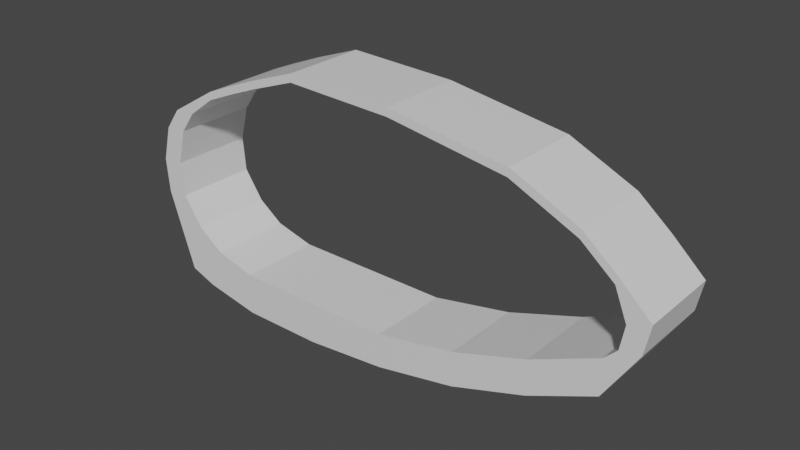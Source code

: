 # Source: robtest.blend  (saved by Blender 2.90.8; exported with 4.5.12 LTS)
import bpy
from mathutils import Matrix  # noqa: F401  (used for matrix-valued properties, if any)

bpy.ops.wm.read_factory_settings(use_empty=True)
scene = bpy.context.scene
scene.name = 'Scene'

# ---- collections
col_collection = bpy.data.collections.new('Collection'); scene.collection.children.link(col_collection)

# ---- materials (node trees are filled in below, after node groups)
mat_material = bpy.data.materials.new('Material')
mat_material.alpha_threshold = 0.0
mat_material.use_transparent_shadow = False
mat_material.line_color = (0.0, 0.0, 0.0, 1.0)

# ---- material node trees
mat_material.use_nodes = True; mat_material.node_tree.nodes.clear()
_N = mat_material.node_tree.nodes; _L = mat_material.node_tree.links
n0 = _N.new('ShaderNodeOutputMaterial'); n0.name = 'Material Output'; n0.location = (300, 300)
n1 = _N.new('ShaderNodeBsdfPrincipled'); n1.name = 'Principled BSDF'; n1.location = (10, 300)
n1.distribution = 'GGX'
n1.subsurface_method = 'BURLEY'
n1.inputs[2].default_value = 0.4
n1.inputs[3].default_value = 1.45
n1.inputs[27].default_value = (0.0, 0.0, 0.0, 1.0)
n1.inputs[28].default_value = 1.0
_L.new(n1.outputs[0], n0.inputs[0])
n0.is_active_output = True

# ---- world
world_world = bpy.data.worlds.new('World'); scene.world = world_world
world_world.use_nodes = True; world_world.node_tree.nodes.clear()
_N = world_world.node_tree.nodes; _L = world_world.node_tree.links
n0 = _N.new('ShaderNodeOutputWorld'); n0.name = 'World Output'; n0.location = (300, 300)
n1 = _N.new('ShaderNodeBackground'); n1.name = 'Background'; n1.location = (10, 300)
n1.inputs[0].default_value = (0.05088, 0.05088, 0.05088, 1.0)
_L.new(n1.outputs[0], n0.inputs[0])
n0.is_active_output = True
world_world.color = (0.05088, 0.05088, 0.05088)
world_world.use_sun_shadow = False
world_world.sun_shadow_jitter_overblur = 0.0

# ---- meshes
me_cube = bpy.data.meshes.new('Cube')
me_cube.from_pydata([(1.0, 1.0, 1.0), (1.0, 1.0, -0.02997), (1.0, -1.0, 1.0), (1.0, -1.0, -0.02997), (-1.0, 1.0, 1.0), (-1.0, 1.0, -0.02997), (-1.0, -1.0, 1.0), (-1.0, -1.0, -0.02997), (-2.0, 1.0, 1.261), (-2.386, 1.0, 0.2308), (-2.0, -1.0, 1.261), (-2.386, -1.0, 0.2308), (-2.636, 1.0, 1.719), (-3.022, 1.0, 0.4699), (-2.636, -1.0, 1.719), (-3.022, -1.0, 0.4699), (-3.122, 1.0, 2.427), (-3.656, 1.0, 2.385), (-3.122, -1.0, 2.427), (-3.656, -1.0, 2.385), (-3.187, 1.0, 3.262), (-3.721, 1.0, 3.22), (-3.187, -1.0, 3.262), (-3.721, -1.0, 3.22), (-2.96, 1.0, 4.13), (-3.494, 1.0, 4.088), (-2.96, -1.0, 4.13), (-3.494, -1.0, 4.088), (-2.576, 1.0, 4.659), (-3.11, 1.0, 4.617), (-2.576, -1.0, 4.659), (-3.11, -1.0, 4.617), (-1.905, 1.0, 5.154), (-1.886, 1.0, 5.355), (-1.905, -1.0, 5.154), (-1.886, -1.0, 5.355), (-1.229, 1.0, 5.442), (-1.21, 1.0, 5.643), (-1.229, -1.0, 5.442), (-1.21, -1.0, 5.643), (-0.4523, 1.0, 5.754), (-0.4325, 1.0, 5.955), (-0.4523, -1.0, 5.754), (-0.4325, -1.0, 5.955), (0.6626, 1.0, 6.16), (0.6824, 1.0, 6.361), (0.6626, -1.0, 6.16), (0.6824, -1.0, 6.361), (3.255, 1.0, 6.063), (3.274, 1.0, 6.264), (3.255, -1.0, 6.063), (3.274, -1.0, 6.264), (6.111, 1.0, 5.622), (6.131, 1.0, 5.823), (6.111, -1.0, 5.622), (6.131, -1.0, 5.823), (7.684, 1.0, 4.9), (7.704, 1.0, 5.101), (7.684, -1.0, 4.9), (7.704, -1.0, 5.101), (8.455, 1.0, 4.262), (8.475, 1.0, 4.463), (8.455, -1.0, 4.262), (8.475, -1.0, 4.463), (8.744, 1.0, 3.553), (9.243, 1.0, 3.753), (8.744, -1.0, 3.553), (9.243, -1.0, 3.753), (3.004, 1.0, 1.0), (3.004, 1.0, 0.1581), (3.004, -1.0, 1.0), (3.004, -1.0, 0.1581), (4.968, 1.0, 1.383), (4.968, 1.0, 0.5413), (4.968, -1.0, 1.383), (4.968, -1.0, 0.5413), (6.761, 1.0, 1.977), (6.761, 1.0, 1.135), (6.761, -1.0, 1.977), (6.761, -1.0, 1.135), (8.352, 1.0, 2.693), (8.352, 1.0, 1.851), (8.352, -1.0, 2.693), (8.352, -1.0, 1.851), (8.646, 1.0, 2.983), (9.112, 1.0, 3.055), (8.646, -1.0, 2.983), (9.112, -1.0, 3.055), (9.112, 1.0, 3.055), (9.112, -1.0, 3.055), (1.0, 1.0, 1.0), (-1.0, 1.0, 1.0), (-2.0, 1.0, 1.261), (-2.636, 1.0, 1.719), (-3.122, 1.0, 2.427), (-3.187, 1.0, 3.262), (-2.96, 1.0, 4.13), (-2.576, 1.0, 4.659), (-1.905, 1.0, 5.154), (-1.886, 1.0, 5.355), (-1.21, 1.0, 5.643), (-0.4325, 1.0, 5.955), (0.6824, 1.0, 6.361), (3.274, 1.0, 6.264), (6.131, 1.0, 5.823), (7.704, 1.0, 5.101), (8.475, 1.0, 4.463), (9.243, 1.0, 3.753), (9.243, -1.0, 3.753), (3.004, 1.0, 1.0), (4.968, 1.0, 1.383), (6.761, 1.0, 1.977), (8.352, 1.0, 2.693), (8.646, 1.0, 2.983), (9.112, 1.0, 3.055), (9.112, 1.0, 3.055), (9.112, -1.0, 3.055), (8.744, -1.0, 3.553), (9.243, -1.0, 3.753), (8.646, -1.0, 2.983), (9.112, -1.0, 3.055), (2.048, -1.0, 6.309), (2.158, 1.0, 6.104), (2.213, 1.0, 6.303), (1.856, -1.0, 6.115), (2.213, 1.0, 6.303), (1.382, 1.0, 6.334), (1.352, 1.0, 6.134), (1.416, -1.0, 6.333), (1.396, -1.0, 6.132)], [], [(0, 4, 6, 2), (3, 2, 6, 7), (5, 7, 11, 9), (5, 1, 3, 7), (1, 0, 68, 69), (5, 4, 0, 1), (11, 10, 14, 15), (6, 4, 8, 10), (4, 5, 9, 8), (7, 6, 10, 11), (12, 13, 17, 16), (8, 9, 13, 12), (9, 11, 15, 13), (10, 8, 12, 14), (18, 16, 20, 22), (13, 15, 19, 17), (14, 12, 16, 18), (15, 14, 18, 19), (20, 21, 25, 24), (19, 18, 22, 23), (16, 17, 21, 20), (17, 19, 23, 21), (24, 25, 29, 28), (21, 23, 27, 25), (22, 20, 24, 26), (23, 22, 26, 27), (30, 28, 32, 34), (25, 27, 31, 29), (26, 24, 28, 30), (27, 26, 30, 31), (32, 33, 37, 36), (31, 30, 34, 35), (28, 29, 33, 32), (29, 31, 35, 33), (37, 39, 43, 41), (33, 35, 39, 37), (34, 32, 36, 38), (35, 34, 38, 39), (42, 40, 44, 46), (38, 36, 40, 42), (39, 38, 42, 43), (36, 37, 41, 40), (44, 45, 126, 127), (43, 42, 46, 47), (40, 41, 45, 44), (41, 43, 47, 45), (50, 48, 52, 54), (45, 47, 128, 126), (46, 44, 127, 129), (47, 46, 129, 128), (55, 54, 58, 59), (51, 50, 54, 55), (48, 49, 53, 52), (49, 51, 55, 53), (56, 57, 61, 60), (52, 53, 57, 56), (53, 55, 59, 57), (54, 52, 56, 58), (62, 60, 64, 66), (57, 59, 63, 61), (58, 56, 60, 62), (59, 58, 62, 63), (63, 62, 66, 67), (60, 61, 65, 64), (61, 63, 67, 65), (68, 70, 74, 72), (3, 1, 69, 71), (0, 2, 70, 68), (2, 3, 71, 70), (75, 73, 77, 79), (69, 68, 72, 73), (71, 69, 73, 75), (70, 71, 75, 74), (76, 78, 82, 80), (74, 75, 79, 78), (72, 74, 78, 76), (73, 72, 76, 77), (81, 80, 84, 85), (77, 76, 80, 81), (79, 77, 81, 83), (78, 79, 83, 82), (87, 85, 88, 89), (83, 81, 85, 87), (82, 83, 87, 86), (80, 82, 86, 84), (89, 88, 115, 116), (41, 45, 102, 101), (0, 4, 91, 90), (0, 68, 109, 90), (32, 33, 99, 98), (53, 57, 105, 104), (16, 20, 95, 94), (4, 8, 92, 91), (49, 53, 104, 103), (16, 12, 93, 94), (88, 85, 114, 115), (72, 68, 109, 110), (24, 20, 95, 96), (12, 8, 92, 93), (28, 32, 98, 97), (80, 84, 113, 112), (61, 65, 107, 106), (28, 24, 96, 97), (33, 37, 100, 99), (80, 76, 111, 112), (65, 67, 108, 107), (76, 72, 110, 111), (41, 37, 100, 101), (45, 126, 123, 49, 103, 125, 102), (85, 84, 113, 114), (57, 61, 106, 105), (116, 115, 107, 108), (84, 86, 66, 64), (86, 87, 120, 119), (67, 66, 117, 118), (119, 120, 118, 117), (114, 113, 64, 65), (123, 121, 51, 49), (124, 122, 48, 50), (122, 123, 49, 48), (121, 124, 50, 51), (126, 128, 121, 123), (129, 127, 122, 124), (127, 126, 123, 122), (128, 129, 124, 121)])
_uv = me_cube.uv_layers.new(name='UVMap')
_uv.uv.foreach_set('vector', [0.625, 0.5, 0.875, 0.5, 0.875, 0.75, 0.625, 0.75, 0.375, 0.75, 0.625, 0.75, 0.625, 1.0, 0.375, 1.0, 0.125, 0.5, 0.125, 0.75, 0.125, 0.75, 0.125, 0.5, 0.125, 0.5, 0.375, 0.5, 0.375, 0.75, 0.125, 0.75, 0.375, 0.5, 0.625, 0.5, 0.625, 0.5, 0.375, 0.5, 0.375, 0.25, 0.625, 0.25, 0.625, 0.5, 0.375, 0.5, 0.375, 1.0, 0.625, 1.0, 0.625, 1.0, 0.375, 1.0, 0.875, 0.75, 0.875, 0.5, 0.875, 0.5, 0.875, 0.75, 0.625, 0.25, 0.375, 0.25, 0.375, 0.25, 0.625, 0.25, 0.375, 1.0, 0.625, 1.0, 0.625, 1.0, 0.375, 1.0, 0.625, 0.25, 0.375, 0.25, 0.375, 0.25, 0.625, 0.25, 0.625, 0.25, 0.375, 0.25, 0.375, 0.25, 0.625, 0.25, 0.125, 0.5, 0.125, 0.75, 0.125, 0.75, 0.125, 0.5, 0.875, 0.75, 0.875, 0.5, 0.875, 0.5, 0.875, 0.75, 0.875, 0.75, 0.875, 0.5, 0.875, 0.5, 0.875, 0.75, 0.125, 0.5, 0.125, 0.75, 0.125, 0.75, 0.125, 0.5, 0.875, 0.75, 0.875, 0.5, 0.875, 0.5, 0.875, 0.75, 0.375, 1.0, 0.625, 1.0, 0.625, 1.0, 0.375, 1.0, 0.625, 0.25, 0.375, 0.25, 0.375, 0.25, 0.625, 0.25, 0.375, 1.0, 0.625, 1.0, 0.625, 1.0, 0.375, 1.0, 0.625, 0.25, 0.375, 0.25, 0.375, 0.25, 0.625, 0.25, 0.125, 0.5, 0.125, 0.75, 0.125, 0.75, 0.125, 0.5, 0.625, 0.25, 0.375, 0.25, 0.375, 0.25, 0.625, 0.25, 0.125, 0.5, 0.125, 0.75, 0.125, 0.75, 0.125, 0.5, 0.875, 0.75, 0.875, 0.5, 0.875, 0.5, 0.875, 0.75, 0.375, 1.0, 0.625, 1.0, 0.625, 1.0, 0.375, 1.0, 0.875, 0.75, 0.875, 0.5, 0.875, 0.5, 0.875, 0.75, 0.125, 0.5, 0.125, 0.75, 0.125, 0.75, 0.125, 0.5, 0.875, 0.75, 0.875, 0.5, 0.875, 0.5, 0.875, 0.75, 0.375, 1.0, 0.625, 1.0, 0.625, 1.0, 0.375, 1.0, 0.625, 0.25, 0.375, 0.25, 0.375, 0.25, 0.625, 0.25, 0.375, 1.0, 0.625, 1.0, 0.625, 1.0, 0.375, 1.0, 0.625, 0.25, 0.375, 0.25, 0.375, 0.25, 0.625, 0.25, 0.125, 0.5, 0.125, 0.75, 0.125, 0.75, 0.125, 0.5, 0.125, 0.5, 0.125, 0.75, 0.125, 0.75, 0.125, 0.5, 0.125, 0.5, 0.125, 0.75, 0.125, 0.75, 0.125, 0.5, 0.875, 0.75, 0.875, 0.5, 0.875, 0.5, 0.875, 0.75, 0.375, 1.0, 0.625, 1.0, 0.625, 1.0, 0.375, 1.0, 0.875, 0.75, 0.875, 0.5, 0.875, 0.5, 0.875, 0.75, 0.875, 0.75, 0.875, 0.5, 0.875, 0.5, 0.875, 0.75, 0.375, 1.0, 0.625, 1.0, 0.625, 1.0, 0.375, 1.0, 0.625, 0.25, 0.375, 0.25, 0.375, 0.25, 0.625, 0.25, 0.625, 0.25, 0.375, 0.25, 0.375, 0.25, 0.625, 0.25, 0.375, 1.0, 0.625, 1.0, 0.625, 1.0, 0.375, 1.0, 0.625, 0.25, 0.375, 0.25, 0.375, 0.25, 0.625, 0.25, 0.125, 0.5, 0.125, 0.75, 0.125, 0.75, 0.125, 0.5, 0.875, 0.75, 0.875, 0.5, 0.875, 0.5, 0.875, 0.75, 0.125, 0.5, 0.125, 0.75, 0.125, 0.75, 0.125, 0.5, 0.875, 0.75, 0.875, 0.5, 0.875, 0.5, 0.875, 0.75, 0.375, 1.0, 0.625, 1.0, 0.625, 1.0, 0.375, 1.0, 0.375, 1.0, 0.625, 1.0, 0.625, 1.0, 0.375, 1.0, 0.375, 1.0, 0.625, 1.0, 0.625, 1.0, 0.375, 1.0, 0.625, 0.25, 0.375, 0.25, 0.375, 0.25, 0.625, 0.25, 0.125, 0.5, 0.125, 0.75, 0.125, 0.75, 0.125, 0.5, 0.625, 0.25, 0.375, 0.25, 0.375, 0.25, 0.625, 0.25, 0.625, 0.25, 0.375, 0.25, 0.375, 0.25, 0.625, 0.25, 0.125, 0.5, 0.125, 0.75, 0.125, 0.75, 0.125, 0.5, 0.875, 0.75, 0.875, 0.5, 0.875, 0.5, 0.875, 0.75, 0.875, 0.75, 0.875, 0.5, 0.875, 0.5, 0.875, 0.75, 0.125, 0.5, 0.125, 0.75, 0.125, 0.75, 0.125, 0.5, 0.875, 0.75, 0.875, 0.5, 0.875, 0.5, 0.875, 0.75, 0.375, 1.0, 0.625, 1.0, 0.625, 1.0, 0.375, 1.0, 0.375, 1.0, 0.625, 1.0, 0.625, 1.0, 0.375, 1.0, 0.625, 0.25, 0.375, 0.25, 0.375, 0.25, 0.625, 0.25, 0.125, 0.5, 0.125, 0.75, 0.125, 0.75, 0.125, 0.5, 0.625, 0.5, 0.625, 0.75, 0.625, 0.75, 0.625, 0.5, 0.375, 0.75, 0.375, 0.5, 0.375, 0.5, 0.375, 0.75, 0.625, 0.5, 0.625, 0.75, 0.625, 0.75, 0.625, 0.5, 0.625, 0.75, 0.375, 0.75, 0.375, 0.75, 0.625, 0.75, 0.375, 0.75, 0.375, 0.5, 0.375, 0.5, 0.375, 0.75, 0.375, 0.5, 0.625, 0.5, 0.625, 0.5, 0.375, 0.5, 0.375, 0.75, 0.375, 0.5, 0.375, 0.5, 0.375, 0.75, 0.625, 0.75, 0.375, 0.75, 0.375, 0.75, 0.625, 0.75, 0.625, 0.5, 0.625, 0.75, 0.625, 0.75, 0.625, 0.5, 0.625, 0.75, 0.375, 0.75, 0.375, 0.75, 0.625, 0.75, 0.625, 0.5, 0.625, 0.75, 0.625, 0.75, 0.625, 0.5, 0.375, 0.5, 0.625, 0.5, 0.625, 0.5, 0.375, 0.5, 0.375, 0.5, 0.625, 0.5, 0.625, 0.5, 0.375, 0.5, 0.375, 0.5, 0.625, 0.5, 0.625, 0.5, 0.375, 0.5, 0.375, 0.75, 0.375, 0.5, 0.375, 0.5, 0.375, 0.75, 0.625, 0.75, 0.375, 0.75, 0.375, 0.75, 0.625, 0.75, 0.375, 0.75, 0.375, 0.5, 0.375, 0.5, 0.375, 0.75, 0.375, 0.75, 0.375, 0.5, 0.375, 0.5, 0.375, 0.75, 0.625, 0.75, 0.375, 0.75, 0.375, 0.75, 0.625, 0.75, 0.625, 0.5, 0.625, 0.75, 0.625, 0.75, 0.625, 0.5, 0.375, 0.75, 0.375, 0.5, 0.375, 0.5, 0.375, 0.75, 0.375, 0.25, 0.375, 0.25, 0.375, 0.25, 0.375, 0.25, 0.625, 0.5, 0.875, 0.5, 0.875, 0.5, 0.625, 0.5, 0.625, 0.5, 0.625, 0.5, 0.625, 0.5, 0.625, 0.5, 0.625, 0.25, 0.375, 0.25, 0.375, 0.25, 0.625, 0.25, 0.375, 0.25, 0.375, 0.25, 0.375, 0.25, 0.375, 0.25, 0.875, 0.5, 0.875, 0.5, 0.875, 0.5, 0.875, 0.5, 0.875, 0.5, 0.875, 0.5, 0.875, 0.5, 0.875, 0.5, 0.375, 0.25, 0.375, 0.25, 0.375, 0.25, 0.375, 0.25, 0.625, 0.25, 0.625, 0.25, 0.625, 0.25, 0.625, 0.25, 0.375, 0.5, 0.375, 0.5, 0.375, 0.5, 0.375, 0.5, 0.625, 0.5, 0.625, 0.5, 0.625, 0.5, 0.625, 0.5, 0.625, 0.25, 0.625, 0.25, 0.625, 0.25, 0.625, 0.25, 0.625, 0.25, 0.625, 0.25, 0.625, 0.25, 0.625, 0.25, 0.875, 0.5, 0.875, 0.5, 0.875, 0.5, 0.875, 0.5, 0.625, 0.5, 0.625, 0.5, 0.625, 0.5, 0.625, 0.5, 0.375, 0.25, 0.375, 0.25, 0.375, 0.25, 0.375, 0.25, 0.625, 0.25, 0.625, 0.25, 0.625, 0.25, 0.625, 0.25, 0.375, 0.25, 0.375, 0.25, 0.375, 0.25, 0.375, 0.25, 0.625, 0.5, 0.625, 0.5, 0.625, 0.5, 0.625, 0.5, 0.125, 0.5, 0.125, 0.75, 0.125, 0.75, 0.125, 0.5, 0.625, 0.5, 0.625, 0.5, 0.625, 0.5, 0.625, 0.5, 0.125, 0.5, 0.125, 0.5, 0.125, 0.5, 0.125, 0.5, 0.375, 0.25, 0.375, 0.25, 0.375, 0.25, 0.375, 0.25, 0.375, 0.25, 0.375, 0.25, 0.375, 0.25, 0.375, 0.5, 0.625, 0.5, 0.625, 0.5, 0.375, 0.5, 0.375, 0.25, 0.375, 0.25, 0.375, 0.25, 0.375, 0.25, 0.375, 0.75, 0.375, 0.5, 0.125, 0.5, 0.125, 0.75, 0.625, 0.5, 0.625, 0.75, 0.875, 0.75, 0.875, 0.5, 0.625, 0.75, 0.375, 0.75, 0.375, 0.75, 0.625, 0.75, 0.375, 1.0, 0.625, 1.0, 0.625, 1.0, 0.375, 1.0, 0.625, 0.75, 0.375, 0.75, 0.375, 1.0, 0.625, 1.0, 0.375, 0.5, 0.625, 0.5, 0.625, 0.25, 0.375, 0.25, 0.125, 0.5, 0.125, 0.75, 0.125, 0.75, 0.125, 0.5, 0.875, 0.75, 0.875, 0.5, 0.875, 0.5, 0.875, 0.75, 0.625, 0.25, 0.375, 0.25, 0.375, 0.25, 0.625, 0.25, 0.375, 1.0, 0.625, 1.0, 0.625, 1.0, 0.375, 1.0, 0.125, 0.5, 0.125, 0.75, 0.125, 0.75, 0.125, 0.5, 0.875, 0.75, 0.875, 0.5, 0.875, 0.5, 0.875, 0.75, 0.625, 0.25, 0.375, 0.25, 0.375, 0.25, 0.625, 0.25, 0.375, 1.0, 0.625, 1.0, 0.625, 1.0, 0.375, 1.0])
me_cube.materials.append(mat_material)
me_cube.use_remesh_preserve_volume = False
me_cube.use_remesh_preserve_attributes = False
me_cube.use_mirror_vertex_groups = False
me_cube.update()

# ---- objects
ob_cube = bpy.data.objects.new('Cube', me_cube)

# ---- transforms, parenting, visibility, modifiers, constraints
ob_cube.location = (0.0, 0.0, 0.0)
ob_cube.lock_rotations_4d = False
ob_cube.empty_display_type = 'ARROWS'
ob_cube.lineart.crease_threshold = 0.0

# ---- collection membership
col_collection.objects.link(ob_cube)

# ---- scene / render settings (as saved in the file)
scene.frame_start = 1; scene.frame_end = 250; scene.frame_set(24)
scene.render.engine = 'BLENDER_EEVEE_NEXT'
scene.cycles.use_denoising = False
scene.cycles.samples = 128
scene.cycles.sampling_pattern = 'TABULATED_SOBOL'
scene.cycles.use_adaptive_sampling = False
scene.cycles.use_light_tree = False
scene.view_settings.view_transform = 'Filmic'
bpy.context.view_layer.update()

# ---- added for rendering (the .blend has no active camera and no usable light): camera, sun
cam_auto = bpy.data.cameras.new('AutoCamera')
cam_auto.lens = 50.0
cam_auto.sensor_width = 36.0
cam_auto.clip_end = 1000.0
ob_auto_camera = bpy.data.objects.new('AutoCamera', cam_auto)
scene.collection.objects.link(ob_auto_camera)
ob_auto_camera.location = (16.2616, -16.2009, 13.9659)
ob_auto_camera.rotation_euler = (1.09748, -7.21219e-08, 0.694738)
scene.camera = ob_auto_camera
light_auto_sun = bpy.data.lights.new('AutoSun', 'SUN')
light_auto_sun.energy = 3.0
light_auto_sun.angle = 0.0523599
ob_auto_sun = bpy.data.objects.new('AutoSun', light_auto_sun)
scene.collection.objects.link(ob_auto_sun)
ob_auto_sun.rotation_euler = (0.872665, 0.174533, 0.523599)
bpy.context.view_layer.update()
